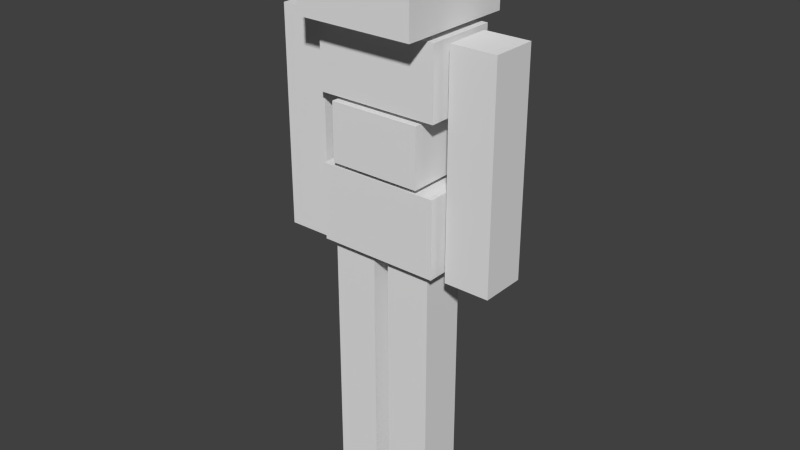 # Source: mobs_stone_monster.blend  (saved by Blender 2.66.1; exported with 4.5.12 LTS)
import bpy
from mathutils import Matrix  # noqa: F401  (used for matrix-valued properties, if any)

bpy.ops.wm.read_factory_settings(use_empty=True)
scene = bpy.context.scene
scene.name = 'Scene'

# ---- collections
col_collection_1 = bpy.data.collections.new('Collection 1'); scene.collection.children.link(col_collection_1)

# ---- materials (node trees are filled in below, after node groups)
mat_material_002 = bpy.data.materials.new('Material.002')
mat_material_002.alpha_threshold = 0.0
mat_material_002.use_transparent_shadow = False
mat_material_002.roughness = 0.5
mat_material_002.line_color = (0.0, 0.0, 0.0, 1.0)

# ---- material node trees

# ---- world
world_world = bpy.data.worlds.new('World'); scene.world = world_world
world_world.color = (0.05088, 0.05088, 0.05088)
world_world.use_sun_shadow = False
world_world.sun_shadow_jitter_overblur = 0.0
world_world.cycles.sampling_method = 'MANUAL'
world_world.cycles.sample_map_resolution = 256
world_world.light_settings.ao_factor = 0.4

# ---- meshes
me_cube_003 = bpy.data.meshes.new('Cube.003')
me_cube_003.from_pydata([(-0.1371, 0.2685, 0.0304), (-0.1371, -0.2685, 0.0304), (-0.6742, -0.2685, 0.0304), (-0.6742, 0.2685, 0.0304), (-0.1371, 0.2685, 3.018), (-0.1371, -0.2685, 3.018), (-0.6742, -0.2685, 3.018), (-0.6742, 0.2685, 3.018), (0.05149, 0.2685, 3.018), (0.05149, -0.2685, 3.018), (0.5886, -0.2685, 3.018), (0.5886, 0.2685, 3.018), (0.05149, 0.2685, 0.0304), (0.05149, -0.2685, 0.0304), (0.5886, -0.2685, 0.0304), (0.5886, 0.2685, 0.0304), (1.351, -0.2685, 3.042), (0.8143, -0.2685, 3.042), (1.351, -0.2685, 5.581), (0.8143, -0.2685, 5.581), (0.8143, 0.2685, 3.042), (1.351, 0.2685, 3.042), (1.351, -0.2685, 3.042), (0.8143, -0.2685, 3.042), (0.8143, 0.2685, 5.581), (1.351, 0.2685, 5.581), (1.351, -0.2685, 5.581), (0.8143, -0.2685, 5.581), (-0.7935, 0.2685, 3.042), (-0.7935, -0.2685, 3.042), (-0.7935, 0.2685, 5.581), (-0.7935, -0.2685, 5.581), (-0.7935, 0.2685, 3.042), (-0.7935, -0.2685, 3.042), (-1.331, -0.2685, 3.042), (-1.331, 0.2685, 3.042), (-0.7935, 0.2685, 5.581), (-0.7935, -0.2685, 5.581), (-1.331, -0.2685, 5.581), (-1.331, 0.2685, 5.581), (0.7239, 0.4496, 4.786), (0.7239, -0.3882, 4.786), (-0.7239, -0.3882, 4.786), (-0.7239, 0.4496, 4.786), (0.7239, 0.4496, 5.594), (0.7239, -0.3882, 5.594), (-0.7239, -0.3882, 5.594), (-0.7239, 0.4496, 5.594), (0.5439, 0.422, 4.056), (0.5439, -0.422, 4.056), (-0.5439, -0.422, 4.056), (-0.5439, 0.422, 4.056), (0.5439, 0.422, 4.738), (0.5439, -0.422, 4.738), (-0.5439, -0.422, 4.738), (-0.5439, 0.422, 4.738), (0.7229, 0.3851, 3.088), (0.7229, -0.3851, 3.088), (-0.7229, -0.3851, 3.088), (-0.7229, 0.3851, 3.088), (0.7229, 0.3851, 3.994), (0.7229, -0.3851, 3.994), (-0.7229, -0.3851, 3.994), (-0.7229, 0.3851, 3.994), (0.698, 0.6821, 5.658), (0.698, -0.7139, 5.658), (-0.698, -0.7139, 5.658), (-0.698, 0.6821, 5.658), (0.698, 0.6821, 6.662), (0.698, -0.7139, 6.662), (-0.698, -0.7139, 6.662), (-0.698, 0.6821, 6.662)], [], [(4, 5, 1, 0), (5, 6, 2, 1), (6, 7, 3, 2), (7, 4, 0, 3), (0, 1, 2, 3), (7, 6, 5, 4), (8, 9, 10, 11), (15, 14, 13, 12), (8, 11, 15, 12), (9, 8, 12, 13), (10, 9, 13, 14), (11, 10, 14, 15), (17, 16, 18, 19), (20, 21, 22, 23), (27, 26, 25, 24), (20, 23, 27, 24), (21, 20, 24, 25), (22, 21, 25, 26), (30, 31, 29, 28), (37, 38, 34, 33), (38, 39, 35, 34), (39, 36, 32, 35), (32, 33, 34, 35), (39, 38, 37, 36), (44, 45, 41, 40), (45, 46, 42, 41), (46, 47, 43, 42), (47, 44, 40, 43), (40, 41, 42, 43), (47, 46, 45, 44), (52, 53, 49, 48), (53, 54, 50, 49), (54, 55, 51, 50), (55, 52, 48, 51), (48, 49, 50, 51), (55, 54, 53, 52), (60, 61, 57, 56), (61, 62, 58, 57), (62, 63, 59, 58), (63, 60, 56, 59), (56, 57, 58, 59), (63, 62, 61, 60), (68, 69, 65, 64), (69, 70, 66, 65), (70, 71, 67, 66), (71, 68, 64, 67), (64, 65, 66, 67), (71, 70, 69, 68)])
_uv = me_cube_003.uv_layers.new(name='UVMap')
_uv.uv.foreach_set('vector', [0.6562, 0.75, 0.6562, 0.625, 0.3594, 0.625, 0.3594, 0.75, 0.6562, 0.5, 0.6562, 0.625, 0.3594, 0.625, 0.3594, 0.5, 0.6562, 0.875, 0.6562, 1.0, 0.3594, 1.0, 0.3594, 0.875, 0.6562, 0.875, 0.6562, 0.75, 0.3594, 0.75, 0.3594, 0.875, 0.2969, 1.0, 0.2969, 0.875, 0.3594, 0.875, 0.3594, 1.0, 0.2969, 0.875, 0.2969, 0.75, 0.3594, 0.75, 0.3594, 0.875, 0.2969, 0.75, 0.2969, 0.875, 0.3594, 0.875, 0.3594, 0.75, 0.2969, 0.875, 0.2969, 1.0, 0.3594, 1.0, 0.3594, 0.875, 0.6562, 0.75, 0.6562, 0.875, 0.3594, 0.875, 0.3594, 0.75, 0.6562, 0.625, 0.6562, 0.75, 0.3594, 0.75, 0.3594, 0.625, 0.6562, 0.625, 0.6562, 0.5, 0.3594, 0.5, 0.3594, 0.625, 0.6562, 1.0, 0.6562, 0.875, 0.3594, 0.875, 0.3594, 1.0, 0.2969, 0.875, 0.2969, 0.75, 0.0, 0.75, 0.0, 0.875, 0.2969, 0.75, 0.2969, 0.625, 0.3594, 0.625, 0.3594, 0.75, 0.2969, 0.625, 0.2969, 0.5, 0.3594, 0.5, 0.3594, 0.625, 0.2969, 1.0, 0.2969, 0.875, 0.0, 0.875, 0.0, 1.0, 0.2969, 0.5, 0.2969, 0.625, 0.0, 0.625, 0.0, 0.5, 0.2969, 0.75, 0.2969, 0.625, 0.0, 0.625, 0.0, 0.75, 0.0, 1.0, 0.0, 0.875, 0.2969, 0.875, 0.2969, 1.0, 0.0, 0.875, 0.0, 0.75, 0.2969, 0.75, 0.2969, 0.875, 0.0, 0.75, 0.0, 0.625, 0.2969, 0.625, 0.2969, 0.75, 0.0, 0.5, 0.0, 0.625, 0.2969, 0.625, 0.2969, 0.5, 0.3594, 0.625, 0.3594, 0.75, 0.2969, 0.75, 0.2969, 0.625, 0.3594, 0.5, 0.2969, 0.5, 0.2969, 0.625, 0.3594, 0.625, 0.1875, 0.375, 0.125, 0.375, 0.125, 0.25, 0.1875, 0.25, 0.125, 0.375, 0.0, 0.375, 0.0, 0.25, 0.125, 0.25, 0.1875, 0.5, 0.125, 0.5, 0.125, 0.375, 0.1875, 0.375, 0.3125, 0.375, 0.1875, 0.375, 0.1875, 0.25, 0.3125, 0.25, 0.0, 0.5, 0.0, 0.375, 0.125, 0.375, 0.125, 0.5, 0.3125, 0.375, 0.3125, 0.5, 0.1875, 0.5, 0.1875, 0.375, 0.375, 0.125, 0.375, 0.2812, 0.3125, 0.2812, 0.3125, 0.125, 0.375, 0.2812, 0.375, 0.5, 0.3125, 0.5, 0.3125, 0.2812, 0.4375, 0.125, 0.4375, 0.2812, 0.375, 0.2812, 0.375, 0.125, 0.375, 0.0, 0.375, 0.125, 0.3125, 0.125, 0.3125, 0.0, 0.4375, 0.5, 0.375, 0.5, 0.375, 0.2812, 0.4375, 0.2812, 0.375, 0.0, 0.4375, 0.0, 0.4375, 0.125, 0.375, 0.125, 0.1875, 0.125, 0.125, 0.125, 0.125, 0.0, 0.1875, 0.0, 0.125, 0.125, 0.0, 0.125, 0.0, 0.0, 0.125, 0.0, 0.1875, 0.25, 0.125, 0.25, 0.125, 0.125, 0.1875, 0.125, 0.3125, 0.125, 0.1875, 0.125, 0.1875, 0.0, 0.3125, 0.0, 0.0, 0.25, 0.0, 0.125, 0.125, 0.125, 0.125, 0.25, 0.3125, 0.125, 0.3125, 0.25, 0.1875, 0.25, 0.1875, 0.125, 0.75, 1.0, 0.75, 0.75, 0.6562, 0.75, 0.6562, 1.0, 0.75, 0.75, 0.75, 0.5, 0.6562, 0.5, 0.6562, 0.75, 0.75, 0.5, 0.75, 0.25, 0.6562, 0.25, 0.6562, 0.5, 0.75, 0.25, 0.75, 0.0, 0.6562, 0.0, 0.6562, 0.25, 0.6562, 0.0, 0.5, 0.0, 0.5, 0.25, 0.6562, 0.25, 0.5, 0.5, 0.6562, 0.5, 0.6562, 0.25, 0.5, 0.25])
me_cube_003.materials.append(mat_material_002)
me_cube_003.use_remesh_preserve_volume = False
me_cube_003.use_remesh_preserve_attributes = False
me_cube_003.use_mirror_vertex_groups = False
me_cube_003.update()
arm_armature = bpy.data.armatures.new('Armature')  # bones are not reproduced

# ---- objects
ob_armature = bpy.data.objects.new('Armature', arm_armature)
ob_cube_003 = bpy.data.objects.new('Cube.003', me_cube_003)

# ---- transforms, parenting, visibility, modifiers, constraints
ob_armature.location = (0.01975, 0.002151, 3.487)
ob_armature.hide_viewport = True
ob_armature.lineart.crease_threshold = 0.0
ob_cube_003.parent = ob_armature
ob_cube_003.matrix_parent_inverse = Matrix(((1.0, 0.0, 0.0, -0.01975), (0.0, 1.0, -5.821e-11, -0.002151), (0.0, 0.0, 1.0, -3.487), (0.0, 0.0, 0.0, 1.0)))
ob_cube_003.location = (0.0, 0.0, 0.0)
ob_cube_003.lineart.crease_threshold = 0.0
_vg = ob_cube_003.vertex_groups.new(name='Group')
for _i, _w in zip([0, 1, 2, 3, 4, 5, 6, 7, 8, 9, 10, 11, 12, 13, 14, 15, 16, 17, 18, 19, 20, 21, 22, 23, 24, 25, 26, 27, 28, 29, 30, 31, 32, 33, 34, 35, 36, 37, 38, 39, 40, 41, 42, 43, 44, 45, 46, 47, 48, 49, 50, 51, 52, 53, 54, 55, 56, 57, 58, 59, 60, 61, 62, 63, 64, 65, 66, 67, 68, 69, 70, 71], [6.389e-14, 0.0, 7.842e-30, 9.848e-08, 3.233e-13, 6.959e-33, 1.739e-18, 0.0, 8.692e-14, 6.321e-41, 3.895e-36, 4.966e-22, 3.582e-17, 5.908e-41, 2.698e-21, 1.975e-20, 3.078e-30, 2.044e-38, 2.732e-15, 0.0006022, 0.0, 1.749e-26, 3.078e-30, 2.044e-38, 0.001456, 1.133e-06, 2.732e-15, 0.0006022, 0.001944, 5.878e-23, 1.0, 0.8937, 1.0, 1.0, 0.9988, 0.9988, 1.0, 1.0, 0.9999, 0.9999, 0.02112, 3.539e-05, 3.463e-05, 0.003722, 0.2273, 0.09273, 0.7694, 1.0, 3.494e-08, 2.467e-16, 3.472e-07, 0.001035, 0.7274, 2.968e-06, 0.0004263, 0.0005333, 3.992e-15, 1.749e-33, 3.796e-20, 4.17e-13, 1.614e-13, 5.027e-15, 1.092e-08, 3.87e-09, 0.6607, 0.1675, 0.2524, 1.0, 1.0, 0.5139, 1.0, 1.0]): _vg.add([_i], _w, 'REPLACE')
_vg = ob_cube_003.vertex_groups.new(name='Root')
for _i, _w in zip([28, 29, 30, 31, 40, 41, 42, 43, 44, 45, 46, 47, 48, 49, 50, 51, 52, 53, 54, 55, 56, 57, 58, 59, 60, 61, 62, 63, 64, 65, 66, 67, 68, 69, 70, 71], [1.15e-05, 1.435e-23, 8.541e-06, 0.0, 1.0, 1.0, 1.0, 1.0, 1.0, 1.0, 1.0, 1.0, 1.0, 1.0, 1.0, 1.0, 1.0, 1.0, 1.0, 1.0, 1.0, 1.0, 1.0, 1.0, 1.0, 1.0, 1.0, 1.0, 1.0, 1.0, 1.0, 1.0, 1.0, 1.0, 1.0, 1.0]): _vg.add([_i], _w, 'REPLACE')
_vg = ob_cube_003.vertex_groups.new(name='Bone.001')
_vg.add([28, 29, 30, 31, 32, 33, 34, 35, 36, 37, 38, 39], 1.0, 'REPLACE')
_vg = ob_cube_003.vertex_groups.new(name='Bone.002')
_vg.add([16, 17, 18, 19, 20, 21, 22, 23, 24, 25, 26, 27], 1.0, 'REPLACE')
_vg = ob_cube_003.vertex_groups.new(name='Bone.003')
for _i, _w in zip([8, 9, 10, 11, 12, 13, 14, 15], [1.0, 1.0, 1.0, 0.9958, 1.0, 1.0, 1.0, 1.0]): _vg.add([_i], _w, 'REPLACE')
_vg = ob_cube_003.vertex_groups.new(name='Bone.004')
for _i, _w in zip([0, 1, 2, 3, 4, 5, 6, 7], [1.0, 1.0, 1.0, 1.0, 1.0, 1.0, 1.0, 1.0]): _vg.add([_i], _w, 'REPLACE')
_m = ob_cube_003.modifiers.new('Armature', 'ARMATURE')
_m.object = ob_armature

# ---- collection membership
col_collection_1.objects.link(ob_armature)
col_collection_1.objects.link(ob_cube_003)

# ---- scene / render settings (as saved in the file)
scene.frame_start = 0; scene.frame_end = 65; scene.frame_set(62)
scene.render.engine = 'BLENDER_EEVEE_NEXT'
scene.render.image_settings.color_mode = 'RGB'
scene.render.image_settings.compression = 90
scene.render.resolution_percentage = 50
scene.render.dither_intensity = 0.0
scene.render.bake_margin = 2
scene.cycles.use_denoising = False
scene.cycles.samples = 10
scene.cycles.sampling_pattern = 'TABULATED_SOBOL'
scene.cycles.light_sampling_threshold = 0.0
scene.cycles.use_adaptive_sampling = False
scene.cycles.use_light_tree = False
scene.cycles.blur_glossy = 0.0
scene.cycles.volume_bounces = 1
scene.cycles.pixel_filter_type = 'GAUSSIAN'
scene.cycles.sample_clamp_indirect = 0.0
scene.view_settings.view_transform = 'Standard'
bpy.context.view_layer.update()

# ---- added for rendering (the .blend has no active camera and no usable light): camera, sun
cam_auto = bpy.data.cameras.new('AutoCamera')
cam_auto.lens = 50.0
cam_auto.sensor_width = 36.0
cam_auto.clip_end = 1000.0
ob_auto_camera = bpy.data.objects.new('AutoCamera', cam_auto)
scene.collection.objects.link(ob_auto_camera)
ob_auto_camera.location = (6.75406, -8.10832, 8.74137)
ob_auto_camera.rotation_euler = (1.09748, -7.21219e-08, 0.694738)
scene.camera = ob_auto_camera
light_auto_sun = bpy.data.lights.new('AutoSun', 'SUN')
light_auto_sun.energy = 3.0
light_auto_sun.angle = 0.0523599
ob_auto_sun = bpy.data.objects.new('AutoSun', light_auto_sun)
scene.collection.objects.link(ob_auto_sun)
ob_auto_sun.rotation_euler = (0.872665, 0.174533, 0.523599)
bpy.context.view_layer.update()
